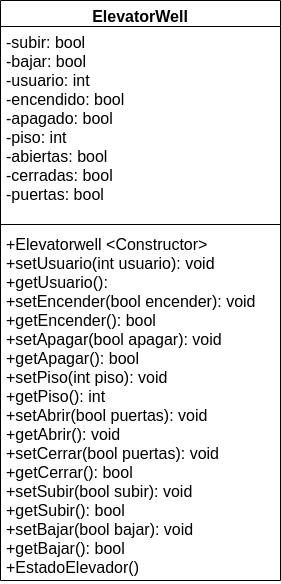

The diagram above was exported from draw.io. Its source (the exported page's mxGraphModel, read from the mxfile embedded in the PNG):
<mxGraphModel dx="724" dy="452" grid="1" gridSize="10" guides="1" tooltips="1" connect="1" arrows="1" fold="1" page="1" pageScale="1" pageWidth="827" pageHeight="1169" math="0" shadow="0">
  <root>
    <mxCell id="0" />
    <mxCell id="1" parent="0" />
    <mxCell id="2" value="ElevatorWell" style="swimlane;fontStyle=1;align=center;verticalAlign=top;childLayout=stackLayout;horizontal=1;startSize=26;horizontalStack=0;resizeParent=1;resizeParentMax=0;resizeLast=0;collapsible=1;marginBottom=0;fontSize=16;" vertex="1" parent="1">
      <mxGeometry x="110" y="90" width="280" height="580" as="geometry" />
    </mxCell>
    <mxCell id="3" value="-subir: bool&#10;-bajar: bool&#10;-usuario: int&#10;-encendido: bool&#10;-apagado: bool&#10;-piso: int&#10;-abiertas: bool&#10;-cerradas: bool&#10;-puertas: bool" style="text;strokeColor=none;fillColor=none;align=left;verticalAlign=top;spacingLeft=4;spacingRight=4;overflow=hidden;rotatable=0;points=[[0,0.5],[1,0.5]];portConstraint=eastwest;fontSize=16;" vertex="1" parent="2">
      <mxGeometry y="26" width="280" height="194" as="geometry" />
    </mxCell>
    <mxCell id="4" value="" style="line;strokeWidth=1;fillColor=none;align=left;verticalAlign=middle;spacingTop=-1;spacingLeft=3;spacingRight=3;rotatable=0;labelPosition=right;points=[];portConstraint=eastwest;" vertex="1" parent="2">
      <mxGeometry y="220" width="280" height="8" as="geometry" />
    </mxCell>
    <mxCell id="5" value="+Elevatorwell &lt;Constructor&gt;&#10;+setUsuario(int usuario): void&#10;+getUsuario():&#10;+setEncender(bool encender): void&#10;+getEncender(): bool&#10;+setApagar(bool apagar): void&#10;+getApagar(): bool&#10;+setPiso(int piso): void&#10;+getPiso(): int&#10;+setAbrir(bool puertas): void&#10;+getAbrir(): void&#10;+setCerrar(bool puertas): void&#10;+getCerrar(): bool&#10;+setSubir(bool subir): void&#10;+getSubir(): bool&#10;+setBajar(bool bajar): void&#10;+getBajar(): bool&#10;+EstadoElevador()" style="text;strokeColor=none;fillColor=none;align=left;verticalAlign=top;spacingLeft=4;spacingRight=4;overflow=hidden;rotatable=0;points=[[0,0.5],[1,0.5]];portConstraint=eastwest;fontSize=16;" vertex="1" parent="2">
      <mxGeometry y="228" width="280" height="352" as="geometry" />
    </mxCell>
  </root>
</mxGraphModel>